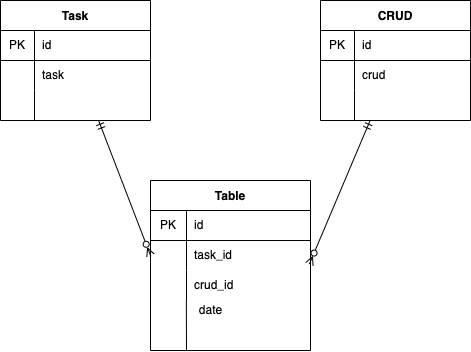

The diagram above was exported from draw.io. Its source (the exported page's mxGraphModel, read from the mxfile embedded in the PNG):
<mxGraphModel dx="472" dy="527" grid="1" gridSize="10" guides="1" tooltips="1" connect="1" arrows="1" fold="1" page="1" pageScale="1" pageWidth="827" pageHeight="1169" math="0" shadow="0">
  <root>
    <mxCell id="0" />
    <mxCell id="1" parent="0" />
    <mxCell id="51" style="edgeStyle=none;html=1;entryX=0;entryY=0.5;entryDx=0;entryDy=0;startArrow=ERmandOne;startFill=0;endArrow=ERzeroToMany;endFill=0;" parent="1" source="17" target="31" edge="1">
      <mxGeometry relative="1" as="geometry" />
    </mxCell>
    <mxCell id="17" value="Task" style="shape=table;startSize=30;container=1;collapsible=0;childLayout=tableLayout;fixedRows=1;rowLines=0;fontStyle=1;align=center;pointerEvents=1;" parent="1" vertex="1">
      <mxGeometry x="60" y="120" width="150" height="120" as="geometry" />
    </mxCell>
    <mxCell id="18" value="" style="shape=partialRectangle;html=1;whiteSpace=wrap;collapsible=0;dropTarget=0;pointerEvents=1;fillColor=none;top=0;left=0;bottom=1;right=0;points=[[0,0.5],[1,0.5]];portConstraint=eastwest;" parent="17" vertex="1">
      <mxGeometry y="30" width="150" height="30" as="geometry" />
    </mxCell>
    <mxCell id="19" value="PK" style="shape=partialRectangle;html=1;whiteSpace=wrap;connectable=0;fillColor=none;top=0;left=0;bottom=0;right=0;overflow=hidden;pointerEvents=1;" parent="18" vertex="1">
      <mxGeometry width="34" height="30" as="geometry">
        <mxRectangle width="34" height="30" as="alternateBounds" />
      </mxGeometry>
    </mxCell>
    <mxCell id="20" value="id" style="shape=partialRectangle;html=1;whiteSpace=wrap;connectable=0;fillColor=none;top=0;left=0;bottom=0;right=0;align=left;spacingLeft=6;overflow=hidden;pointerEvents=1;" parent="18" vertex="1">
      <mxGeometry x="34" width="116" height="30" as="geometry">
        <mxRectangle width="116" height="30" as="alternateBounds" />
      </mxGeometry>
    </mxCell>
    <mxCell id="21" value="" style="shape=partialRectangle;html=1;whiteSpace=wrap;collapsible=0;dropTarget=0;pointerEvents=1;fillColor=none;top=0;left=0;bottom=0;right=0;points=[[0,0.5],[1,0.5]];portConstraint=eastwest;" parent="17" vertex="1">
      <mxGeometry y="60" width="150" height="30" as="geometry" />
    </mxCell>
    <mxCell id="22" value="" style="shape=partialRectangle;html=1;whiteSpace=wrap;connectable=0;fillColor=none;top=0;left=0;bottom=0;right=0;overflow=hidden;pointerEvents=1;" parent="21" vertex="1">
      <mxGeometry width="34" height="30" as="geometry">
        <mxRectangle width="34" height="30" as="alternateBounds" />
      </mxGeometry>
    </mxCell>
    <mxCell id="23" value="task" style="shape=partialRectangle;html=1;whiteSpace=wrap;connectable=0;fillColor=none;top=0;left=0;bottom=0;right=0;align=left;spacingLeft=6;overflow=hidden;pointerEvents=1;" parent="21" vertex="1">
      <mxGeometry x="34" width="116" height="30" as="geometry">
        <mxRectangle width="116" height="30" as="alternateBounds" />
      </mxGeometry>
    </mxCell>
    <mxCell id="24" value="" style="shape=partialRectangle;html=1;whiteSpace=wrap;collapsible=0;dropTarget=0;pointerEvents=1;fillColor=none;top=0;left=0;bottom=0;right=0;points=[[0,0.5],[1,0.5]];portConstraint=eastwest;" parent="17" vertex="1">
      <mxGeometry y="90" width="150" height="30" as="geometry" />
    </mxCell>
    <mxCell id="25" value="" style="shape=partialRectangle;html=1;whiteSpace=wrap;connectable=0;fillColor=none;top=0;left=0;bottom=0;right=0;overflow=hidden;pointerEvents=1;" parent="24" vertex="1">
      <mxGeometry width="34" height="30" as="geometry">
        <mxRectangle width="34" height="30" as="alternateBounds" />
      </mxGeometry>
    </mxCell>
    <mxCell id="26" value="" style="shape=partialRectangle;html=1;whiteSpace=wrap;connectable=0;fillColor=none;top=0;left=0;bottom=0;right=0;align=left;spacingLeft=6;overflow=hidden;pointerEvents=1;" parent="24" vertex="1">
      <mxGeometry x="34" width="116" height="30" as="geometry">
        <mxRectangle width="116" height="30" as="alternateBounds" />
      </mxGeometry>
    </mxCell>
    <mxCell id="27" value="Table" style="shape=table;startSize=30;container=1;collapsible=0;childLayout=tableLayout;fixedRows=1;rowLines=0;fontStyle=1;align=center;pointerEvents=1;" parent="1" vertex="1">
      <mxGeometry x="210" y="300" width="160" height="170" as="geometry" />
    </mxCell>
    <mxCell id="28" value="" style="shape=partialRectangle;html=1;whiteSpace=wrap;collapsible=0;dropTarget=0;pointerEvents=1;fillColor=none;top=0;left=0;bottom=1;right=0;points=[[0,0.5],[1,0.5]];portConstraint=eastwest;" parent="27" vertex="1">
      <mxGeometry y="30" width="160" height="30" as="geometry" />
    </mxCell>
    <mxCell id="29" value="PK" style="shape=partialRectangle;html=1;whiteSpace=wrap;connectable=0;fillColor=none;top=0;left=0;bottom=0;right=0;overflow=hidden;pointerEvents=1;" parent="28" vertex="1">
      <mxGeometry width="36" height="30" as="geometry">
        <mxRectangle width="36" height="30" as="alternateBounds" />
      </mxGeometry>
    </mxCell>
    <mxCell id="30" value="id" style="shape=partialRectangle;html=1;whiteSpace=wrap;connectable=0;fillColor=none;top=0;left=0;bottom=0;right=0;align=left;spacingLeft=6;overflow=hidden;pointerEvents=1;" parent="28" vertex="1">
      <mxGeometry x="36" width="124" height="30" as="geometry">
        <mxRectangle width="124" height="30" as="alternateBounds" />
      </mxGeometry>
    </mxCell>
    <mxCell id="31" value="" style="shape=partialRectangle;html=1;whiteSpace=wrap;collapsible=0;dropTarget=0;pointerEvents=1;fillColor=none;top=0;left=0;bottom=0;right=0;points=[[0,0.5],[1,0.5]];portConstraint=eastwest;" parent="27" vertex="1">
      <mxGeometry y="60" width="160" height="30" as="geometry" />
    </mxCell>
    <mxCell id="32" value="" style="shape=partialRectangle;html=1;whiteSpace=wrap;connectable=0;fillColor=none;top=0;left=0;bottom=0;right=0;overflow=hidden;pointerEvents=1;" parent="31" vertex="1">
      <mxGeometry width="36" height="30" as="geometry">
        <mxRectangle width="36" height="30" as="alternateBounds" />
      </mxGeometry>
    </mxCell>
    <mxCell id="33" value="task_id" style="shape=partialRectangle;html=1;whiteSpace=wrap;connectable=0;fillColor=none;top=0;left=0;bottom=0;right=0;align=left;spacingLeft=6;overflow=hidden;pointerEvents=1;" parent="31" vertex="1">
      <mxGeometry x="36" width="124" height="30" as="geometry">
        <mxRectangle width="124" height="30" as="alternateBounds" />
      </mxGeometry>
    </mxCell>
    <mxCell id="34" value="" style="shape=partialRectangle;html=1;whiteSpace=wrap;collapsible=0;dropTarget=0;pointerEvents=1;fillColor=none;top=0;left=0;bottom=0;right=0;points=[[0,0.5],[1,0.5]];portConstraint=eastwest;" parent="27" vertex="1">
      <mxGeometry y="90" width="160" height="30" as="geometry" />
    </mxCell>
    <mxCell id="35" value="" style="shape=partialRectangle;html=1;whiteSpace=wrap;connectable=0;fillColor=none;top=0;left=0;bottom=0;right=0;overflow=hidden;pointerEvents=1;" parent="34" vertex="1">
      <mxGeometry width="36" height="30" as="geometry">
        <mxRectangle width="36" height="30" as="alternateBounds" />
      </mxGeometry>
    </mxCell>
    <mxCell id="36" value="crud_id" style="shape=partialRectangle;html=1;whiteSpace=wrap;connectable=0;fillColor=none;top=0;left=0;bottom=0;right=0;align=left;spacingLeft=6;overflow=hidden;pointerEvents=1;" parent="34" vertex="1">
      <mxGeometry x="36" width="124" height="30" as="geometry">
        <mxRectangle width="124" height="30" as="alternateBounds" />
      </mxGeometry>
    </mxCell>
    <mxCell id="52" style="edgeStyle=none;html=1;entryX=0.993;entryY=-0.213;entryDx=0;entryDy=0;entryPerimeter=0;startArrow=ERmandOne;startFill=0;endArrow=ERzeroToMany;endFill=0;" parent="1" source="37" target="34" edge="1">
      <mxGeometry relative="1" as="geometry" />
    </mxCell>
    <mxCell id="37" value="CRUD" style="shape=table;startSize=30;container=1;collapsible=0;childLayout=tableLayout;fixedRows=1;rowLines=0;fontStyle=1;align=center;pointerEvents=1;" parent="1" vertex="1">
      <mxGeometry x="380" y="120" width="150" height="120" as="geometry" />
    </mxCell>
    <mxCell id="38" value="" style="shape=partialRectangle;html=1;whiteSpace=wrap;collapsible=0;dropTarget=0;pointerEvents=1;fillColor=none;top=0;left=0;bottom=1;right=0;points=[[0,0.5],[1,0.5]];portConstraint=eastwest;" parent="37" vertex="1">
      <mxGeometry y="30" width="150" height="30" as="geometry" />
    </mxCell>
    <mxCell id="39" value="PK&lt;br&gt;" style="shape=partialRectangle;html=1;whiteSpace=wrap;connectable=0;fillColor=none;top=0;left=0;bottom=0;right=0;overflow=hidden;pointerEvents=1;" parent="38" vertex="1">
      <mxGeometry width="34" height="30" as="geometry">
        <mxRectangle width="34" height="30" as="alternateBounds" />
      </mxGeometry>
    </mxCell>
    <mxCell id="40" value="id" style="shape=partialRectangle;html=1;whiteSpace=wrap;connectable=0;fillColor=none;top=0;left=0;bottom=0;right=0;align=left;spacingLeft=6;overflow=hidden;pointerEvents=1;" parent="38" vertex="1">
      <mxGeometry x="34" width="116" height="30" as="geometry">
        <mxRectangle width="116" height="30" as="alternateBounds" />
      </mxGeometry>
    </mxCell>
    <mxCell id="41" value="" style="shape=partialRectangle;html=1;whiteSpace=wrap;collapsible=0;dropTarget=0;pointerEvents=1;fillColor=none;top=0;left=0;bottom=0;right=0;points=[[0,0.5],[1,0.5]];portConstraint=eastwest;" parent="37" vertex="1">
      <mxGeometry y="60" width="150" height="30" as="geometry" />
    </mxCell>
    <mxCell id="42" value="" style="shape=partialRectangle;html=1;whiteSpace=wrap;connectable=0;fillColor=none;top=0;left=0;bottom=0;right=0;overflow=hidden;pointerEvents=1;" parent="41" vertex="1">
      <mxGeometry width="34" height="30" as="geometry">
        <mxRectangle width="34" height="30" as="alternateBounds" />
      </mxGeometry>
    </mxCell>
    <mxCell id="43" value="crud" style="shape=partialRectangle;html=1;whiteSpace=wrap;connectable=0;fillColor=none;top=0;left=0;bottom=0;right=0;align=left;spacingLeft=6;overflow=hidden;pointerEvents=1;" parent="41" vertex="1">
      <mxGeometry x="34" width="116" height="30" as="geometry">
        <mxRectangle width="116" height="30" as="alternateBounds" />
      </mxGeometry>
    </mxCell>
    <mxCell id="44" value="" style="shape=partialRectangle;html=1;whiteSpace=wrap;collapsible=0;dropTarget=0;pointerEvents=1;fillColor=none;top=0;left=0;bottom=0;right=0;points=[[0,0.5],[1,0.5]];portConstraint=eastwest;" parent="37" vertex="1">
      <mxGeometry y="90" width="150" height="30" as="geometry" />
    </mxCell>
    <mxCell id="45" value="" style="shape=partialRectangle;html=1;whiteSpace=wrap;connectable=0;fillColor=none;top=0;left=0;bottom=0;right=0;overflow=hidden;pointerEvents=1;" parent="44" vertex="1">
      <mxGeometry width="34" height="30" as="geometry">
        <mxRectangle width="34" height="30" as="alternateBounds" />
      </mxGeometry>
    </mxCell>
    <mxCell id="46" value="" style="shape=partialRectangle;html=1;whiteSpace=wrap;connectable=0;fillColor=none;top=0;left=0;bottom=0;right=0;align=left;spacingLeft=6;overflow=hidden;pointerEvents=1;" parent="44" vertex="1">
      <mxGeometry x="34" width="116" height="30" as="geometry">
        <mxRectangle width="116" height="30" as="alternateBounds" />
      </mxGeometry>
    </mxCell>
    <mxCell id="48" value="" style="endArrow=none;html=1;entryX=0.224;entryY=0.988;entryDx=0;entryDy=0;entryPerimeter=0;" parent="1" target="34" edge="1">
      <mxGeometry width="50" height="50" relative="1" as="geometry">
        <mxPoint x="246" y="470" as="sourcePoint" />
        <mxPoint x="250" y="420" as="targetPoint" />
      </mxGeometry>
    </mxCell>
    <mxCell id="50" value="date" style="text;html=1;align=center;verticalAlign=middle;resizable=0;points=[];autosize=1;strokeColor=none;fillColor=none;" parent="1" vertex="1">
      <mxGeometry x="250" y="420" width="40" height="20" as="geometry" />
    </mxCell>
  </root>
</mxGraphModel>